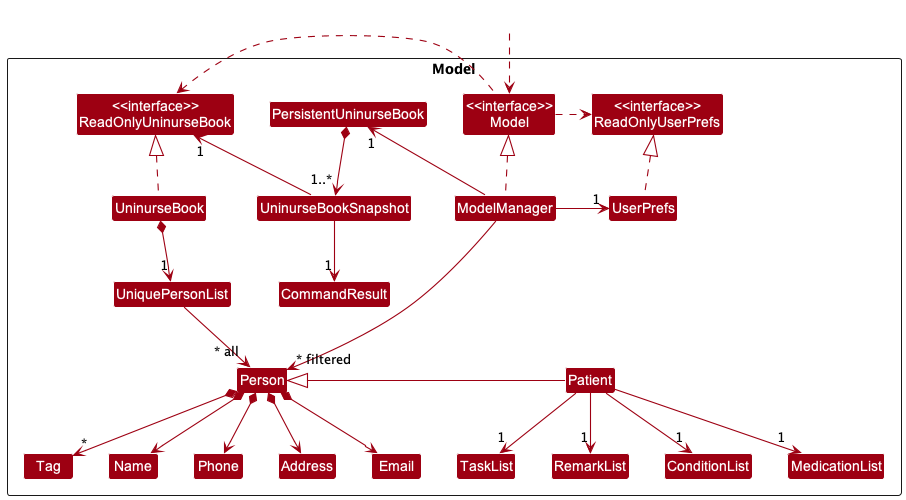

The diagram above was rendered by PlantUML. Its source (embedded in the PNG):
@startuml
!include style.puml
skinparam arrowThickness 1.1
skinparam arrowColor MODEL_COLOR
skinparam classBackgroundColor MODEL_COLOR

Package Model <<Rectangle>>{
Class "<<interface>>\nReadOnlyUninurseBook" as ReadOnlyUninurseBook
Class "<<interface>>\nReadOnlyUserPrefs" as ReadOnlyUserPrefs
Class "<<interface>>\nModel" as Model
Class UninurseBook
Class ModelManager
Class UserPrefs

Class PersistentUninurseBook
Class UninurseBookSnapshot
Class CommandResult

Class UniquePersonList
Class Person
Class Address
Class Email
Class Name
Class Phone
Class Tag

Class Patient
Class ConditionList
Class MedicationList
Class TaskList
Class RemarkList

}

Class HiddenOutside #FFFFFF
HiddenOutside ..> Model

UninurseBook .up.|> ReadOnlyUninurseBook

ModelManager .up.|> Model
Model .right.> ReadOnlyUserPrefs
Model .left.> ReadOnlyUninurseBook
ModelManager -left-> "1" PersistentUninurseBook
ModelManager -right-> "1" UserPrefs
UserPrefs .up.|> ReadOnlyUserPrefs

PersistentUninurseBook *-down-> "1..*" UninurseBookSnapshot
UninurseBookSnapshot -up-> "1" ReadOnlyUninurseBook
UninurseBookSnapshot -down-> "1" CommandResult

UninurseBook *--> "1" UniquePersonList
UniquePersonList --> "~* all" Person
Person *--> Name
Person *--> Phone
Person *--> Email
Person *--> Address
Person *--> "*" Tag

Patient -left-|> Person

Patient --> "1" TaskList
Patient --> "1" ConditionList
Patient --> "1" MedicationList
Patient --> "1" RemarkList

Name -[hidden]right-> Phone
Phone -[hidden]right-> Address
Address -[hidden]right-> Email

ModelManager -->"~* filtered" Person
@enduml